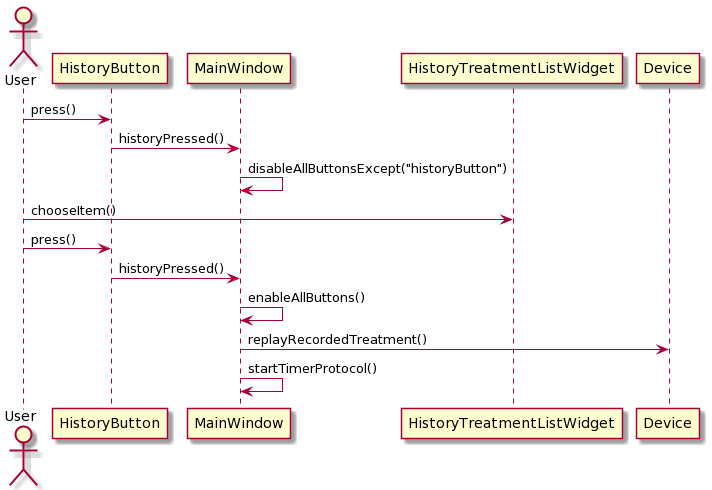

The diagram above was rendered by PlantUML. Its source (embedded in the PNG):
@startuml
actor User as a
participant HistoryButton as b
participant MainWindow as c
participant HistoryTreatmentListWidget as e
participant Device as d


a->b: press()
b->c: historyPressed()
c->c: disableAllButtonsExcept("historyButton")
a->e: chooseItem()
a->b: press()
b->c: historyPressed()
c->c: enableAllButtons()
c->d: replayRecordedTreatment()
c->c: startTimerProtocol()
@enduml